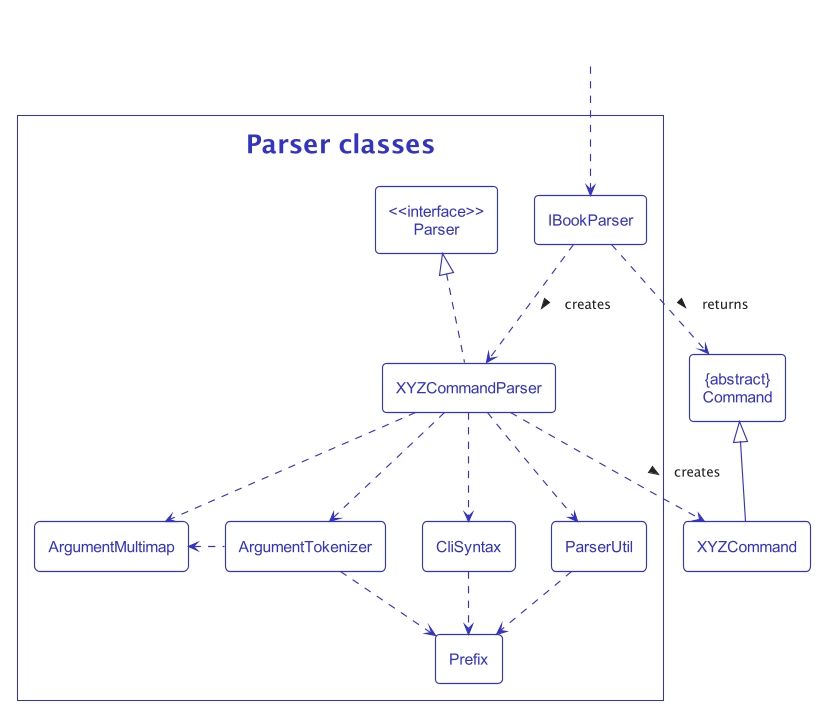

The diagram above was rendered by PlantUML. Its source (embedded in the PNG):
@startuml
!include Style.puml

$OverrideTheme(LOGIC_COLOR)

class "{abstract}\nCommand" as Command<<Logic>>
class XYZCommand<<Logic>>

package "Parser classes"<<Logic>> {
    class "<<interface>>\nParser" as Parser<<Logic>>
    class IBookParser<<Logic>>
    class XYZCommandParser<<Logic>>
    class CliSyntax<<Logic>>
    class ParserUtil<<Logic>>
    class ArgumentMultimap<<Logic>>
    class ArgumentTokenizer<<Logic>>
    class Prefix<<Logic>>
}

class HiddenOutside<<Hidden>>
HiddenOutside ..> IBookParser

IBookParser .down.> XYZCommandParser: creates >

XYZCommandParser ..> XYZCommand : creates >
IBookParser ..> Command : returns >
XYZCommandParser .up.|> Parser
XYZCommandParser ..> ArgumentMultimap
XYZCommandParser ..> ArgumentTokenizer
ArgumentTokenizer .left.> ArgumentMultimap
XYZCommandParser ..> CliSyntax
CliSyntax ..> Prefix
XYZCommandParser ..> ParserUtil
ParserUtil .down.> Prefix
ArgumentTokenizer .down.> Prefix
XYZCommand -up-|> Command
@enduml